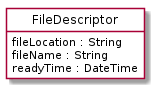

The diagram above was rendered by PlantUML. Its source (embedded in the PNG):
@startuml
hide circle
hide methods
hide stereotype
show <<Enumeration>> stereotype
skinparam class {
   BackgroundColor<<Enumeration>> #E6F5F7
   BackgroundColor<<Ref>> #FFFFE0
   BackgroundColor<<Pivot>> #FFFFFFF
   BackgroundColor<<SimpleType>> #E2F0DA
   BackgroundColor #FCF2E3
}

class FileDescriptor <<Pivot>> {
    fileLocation : String
    fileName : String
    readyTime : DateTime
}


@enduml